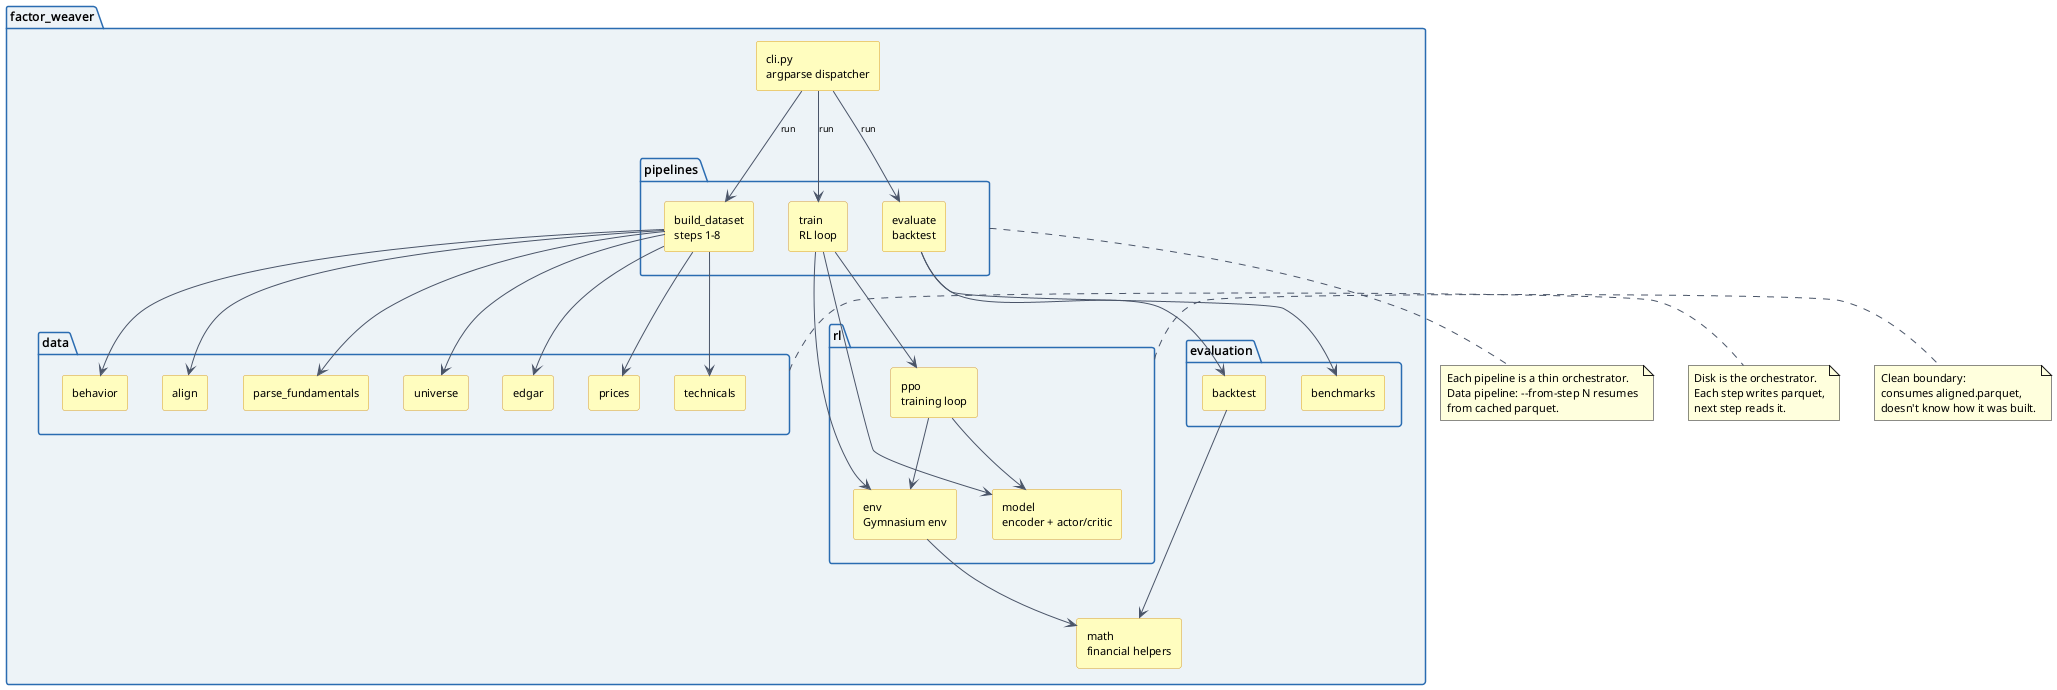

The diagram above was rendered by PlantUML. Its source (embedded in the PNG):
@startuml
skinparam backgroundColor #FEFEFE
skinparam defaultFontName Helvetica
skinparam defaultFontSize 11
skinparam package {
  FontSize 12
  FontStyle bold
  BackgroundColor #EDF2F7
  BorderColor #2B6CB0
}
skinparam component {
  FontSize 10
  BackgroundColor #E8F4FD
  BorderColor #2B6CB0
}
skinparam arrow {
  Color #4A5568
  FontSize 9
}
skinparam rectangle {
  BackgroundColor #FEFCBF
  BorderColor #D69E2E
  FontSize 11
}

package "factor_weaver" {

  rectangle cli as "cli.py\nargparse dispatcher"

  package "pipelines" as pipelines {
    rectangle build_dataset as "build_dataset\nsteps 1-8"
    rectangle train as "train\nRL loop"
    rectangle evaluate as "evaluate\nbacktest"
  }

  package "data" as data_pkg {
    rectangle parse_fund as "parse_fundamentals"
    rectangle universe as "universe"
    rectangle edgar as "edgar"
    rectangle prices as "prices"
    rectangle technicals as "technicals"
    rectangle behavior as "behavior"
    rectangle align as "align"
  }

  package "rl" {
    rectangle env as "env\nGymnasium env"
    rectangle model as "model\nencoder + actor/critic"
    rectangle ppo as "ppo\ntraining loop"
  }

  package "evaluation" as eval_pkg {
    rectangle backtest as "backtest"
    rectangle benchmarks as "benchmarks"
  }

  rectangle math as "math\nfinancial helpers"

}

cli --> build_dataset : run
cli --> train : run
cli --> evaluate : run

build_dataset --> parse_fund
build_dataset --> universe
build_dataset --> edgar
build_dataset --> prices
build_dataset --> technicals
build_dataset --> behavior
build_dataset --> align

train --> env
train --> model
train --> ppo
ppo --> env
ppo --> model

evaluate --> backtest
evaluate --> benchmarks

env --> math
backtest --> math

note bottom of pipelines
  Each pipeline is a thin orchestrator.
  Data pipeline: --from-step N resumes
  from cached parquet.
end note

note right of data_pkg
  Disk is the orchestrator.
  Each step writes parquet,
  next step reads it.
end note

note right of rl
  Clean boundary:
  consumes aligned.parquet,
  doesn't know how it was built.
end note

@enduml